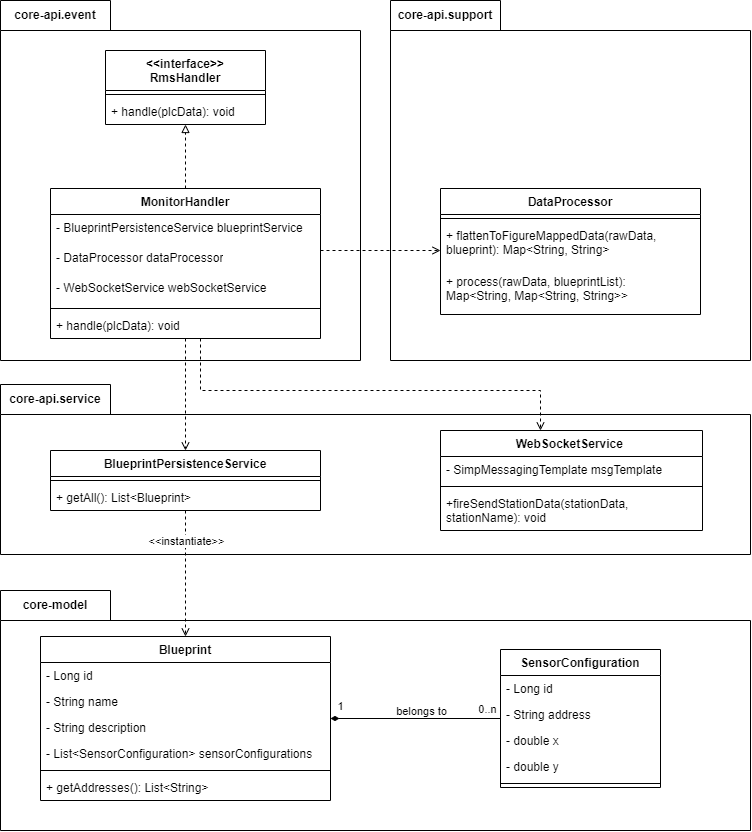

The diagram above was exported from draw.io. Its source (the exported page's mxGraphModel, read from the mxfile embedded in the PNG):
<mxGraphModel dx="2049" dy="2306" grid="1" gridSize="10" guides="1" tooltips="1" connect="1" arrows="1" fold="1" page="1" pageScale="1" pageWidth="850" pageHeight="1100" math="0" shadow="0">
  <root>
    <mxCell id="0" />
    <mxCell id="1" parent="0" />
    <mxCell id="PBAVa2eQpxDVr7yZhb9t-65" value="core-model" style="shape=folder;fontStyle=1;tabWidth=110;tabHeight=30;tabPosition=left;html=1;boundedLbl=1;labelInHeader=1;container=1;collapsible=0;whiteSpace=wrap;" parent="1" vertex="1">
      <mxGeometry x="50" y="-390" width="750" height="240" as="geometry" />
    </mxCell>
    <mxCell id="PBAVa2eQpxDVr7yZhb9t-66" value="" style="html=1;strokeColor=none;resizeWidth=1;resizeHeight=1;fillColor=none;part=1;connectable=0;allowArrows=0;deletable=0;whiteSpace=wrap;" parent="PBAVa2eQpxDVr7yZhb9t-65" vertex="1">
      <mxGeometry width="750" height="167.99999999999994" relative="1" as="geometry">
        <mxPoint y="30" as="offset" />
      </mxGeometry>
    </mxCell>
    <mxCell id="PBAVa2eQpxDVr7yZhb9t-29" value="Blueprint" style="swimlane;fontStyle=1;align=center;verticalAlign=top;childLayout=stackLayout;horizontal=1;startSize=26;horizontalStack=0;resizeParent=1;resizeParentMax=0;resizeLast=0;collapsible=1;marginBottom=0;whiteSpace=wrap;html=1;" parent="PBAVa2eQpxDVr7yZhb9t-65" vertex="1">
      <mxGeometry x="40" y="46" width="290" height="164" as="geometry" />
    </mxCell>
    <mxCell id="PBAVa2eQpxDVr7yZhb9t-30" value="- Long id" style="text;strokeColor=none;fillColor=none;align=left;verticalAlign=top;spacingLeft=4;spacingRight=4;overflow=hidden;rotatable=0;points=[[0,0.5],[1,0.5]];portConstraint=eastwest;whiteSpace=wrap;html=1;" parent="PBAVa2eQpxDVr7yZhb9t-29" vertex="1">
      <mxGeometry y="26" width="290" height="26" as="geometry" />
    </mxCell>
    <mxCell id="PBAVa2eQpxDVr7yZhb9t-33" value="- String name" style="text;strokeColor=none;fillColor=none;align=left;verticalAlign=top;spacingLeft=4;spacingRight=4;overflow=hidden;rotatable=0;points=[[0,0.5],[1,0.5]];portConstraint=eastwest;whiteSpace=wrap;html=1;" parent="PBAVa2eQpxDVr7yZhb9t-29" vertex="1">
      <mxGeometry y="52" width="290" height="26" as="geometry" />
    </mxCell>
    <mxCell id="PBAVa2eQpxDVr7yZhb9t-34" value="- String description" style="text;strokeColor=none;fillColor=none;align=left;verticalAlign=top;spacingLeft=4;spacingRight=4;overflow=hidden;rotatable=0;points=[[0,0.5],[1,0.5]];portConstraint=eastwest;whiteSpace=wrap;html=1;" parent="PBAVa2eQpxDVr7yZhb9t-29" vertex="1">
      <mxGeometry y="78" width="290" height="26" as="geometry" />
    </mxCell>
    <mxCell id="PBAVa2eQpxDVr7yZhb9t-35" value="- List&amp;lt;SensorConfiguration&amp;gt; sensorConfigurations" style="text;strokeColor=none;fillColor=none;align=left;verticalAlign=top;spacingLeft=4;spacingRight=4;overflow=hidden;rotatable=0;points=[[0,0.5],[1,0.5]];portConstraint=eastwest;whiteSpace=wrap;html=1;" parent="PBAVa2eQpxDVr7yZhb9t-29" vertex="1">
      <mxGeometry y="104" width="290" height="26" as="geometry" />
    </mxCell>
    <mxCell id="PBAVa2eQpxDVr7yZhb9t-31" value="" style="line;strokeWidth=1;fillColor=none;align=left;verticalAlign=middle;spacingTop=-1;spacingLeft=3;spacingRight=3;rotatable=0;labelPosition=right;points=[];portConstraint=eastwest;strokeColor=inherit;" parent="PBAVa2eQpxDVr7yZhb9t-29" vertex="1">
      <mxGeometry y="130" width="290" height="8" as="geometry" />
    </mxCell>
    <mxCell id="PBAVa2eQpxDVr7yZhb9t-32" value="+ getAddresses(): List&amp;lt;String&amp;gt;&amp;nbsp;" style="text;strokeColor=none;fillColor=none;align=left;verticalAlign=top;spacingLeft=4;spacingRight=4;overflow=hidden;rotatable=0;points=[[0,0.5],[1,0.5]];portConstraint=eastwest;whiteSpace=wrap;html=1;" parent="PBAVa2eQpxDVr7yZhb9t-29" vertex="1">
      <mxGeometry y="138" width="290" height="26" as="geometry" />
    </mxCell>
    <mxCell id="PBAVa2eQpxDVr7yZhb9t-13" value="SensorConfiguration" style="swimlane;fontStyle=1;align=center;verticalAlign=top;childLayout=stackLayout;horizontal=1;startSize=26;horizontalStack=0;resizeParent=1;resizeParentMax=0;resizeLast=0;collapsible=1;marginBottom=0;whiteSpace=wrap;html=1;" parent="PBAVa2eQpxDVr7yZhb9t-65" vertex="1">
      <mxGeometry x="500" y="59" width="160" height="138" as="geometry" />
    </mxCell>
    <mxCell id="PBAVa2eQpxDVr7yZhb9t-14" value="- Long id" style="text;strokeColor=none;fillColor=none;align=left;verticalAlign=top;spacingLeft=4;spacingRight=4;overflow=hidden;rotatable=0;points=[[0,0.5],[1,0.5]];portConstraint=eastwest;whiteSpace=wrap;html=1;" parent="PBAVa2eQpxDVr7yZhb9t-13" vertex="1">
      <mxGeometry y="26" width="160" height="26" as="geometry" />
    </mxCell>
    <mxCell id="PBAVa2eQpxDVr7yZhb9t-36" value="- String address" style="text;strokeColor=none;fillColor=none;align=left;verticalAlign=top;spacingLeft=4;spacingRight=4;overflow=hidden;rotatable=0;points=[[0,0.5],[1,0.5]];portConstraint=eastwest;whiteSpace=wrap;html=1;" parent="PBAVa2eQpxDVr7yZhb9t-13" vertex="1">
      <mxGeometry y="52" width="160" height="26" as="geometry" />
    </mxCell>
    <mxCell id="PBAVa2eQpxDVr7yZhb9t-37" value="- double x" style="text;strokeColor=none;fillColor=none;align=left;verticalAlign=top;spacingLeft=4;spacingRight=4;overflow=hidden;rotatable=0;points=[[0,0.5],[1,0.5]];portConstraint=eastwest;whiteSpace=wrap;html=1;" parent="PBAVa2eQpxDVr7yZhb9t-13" vertex="1">
      <mxGeometry y="78" width="160" height="26" as="geometry" />
    </mxCell>
    <mxCell id="PBAVa2eQpxDVr7yZhb9t-38" value="- double y&amp;nbsp;" style="text;strokeColor=none;fillColor=none;align=left;verticalAlign=top;spacingLeft=4;spacingRight=4;overflow=hidden;rotatable=0;points=[[0,0.5],[1,0.5]];portConstraint=eastwest;whiteSpace=wrap;html=1;" parent="PBAVa2eQpxDVr7yZhb9t-13" vertex="1">
      <mxGeometry y="104" width="160" height="26" as="geometry" />
    </mxCell>
    <mxCell id="PBAVa2eQpxDVr7yZhb9t-15" value="" style="line;strokeWidth=1;fillColor=none;align=left;verticalAlign=middle;spacingTop=-1;spacingLeft=3;spacingRight=3;rotatable=0;labelPosition=right;points=[];portConstraint=eastwest;strokeColor=inherit;" parent="PBAVa2eQpxDVr7yZhb9t-13" vertex="1">
      <mxGeometry y="130" width="160" height="8" as="geometry" />
    </mxCell>
    <mxCell id="PBAVa2eQpxDVr7yZhb9t-45" style="edgeStyle=orthogonalEdgeStyle;rounded=0;orthogonalLoop=1;jettySize=auto;html=1;endArrow=diamondThin;endFill=1;" parent="PBAVa2eQpxDVr7yZhb9t-65" source="PBAVa2eQpxDVr7yZhb9t-13" target="PBAVa2eQpxDVr7yZhb9t-29" edge="1">
      <mxGeometry relative="1" as="geometry">
        <mxPoint x="470" y="125" as="sourcePoint" />
        <mxPoint x="300" y="125" as="targetPoint" />
        <Array as="points" />
      </mxGeometry>
    </mxCell>
    <mxCell id="PBAVa2eQpxDVr7yZhb9t-46" value="1" style="edgeLabel;html=1;align=center;verticalAlign=middle;resizable=0;points=[];" parent="PBAVa2eQpxDVr7yZhb9t-45" vertex="1" connectable="0">
      <mxGeometry x="0.9301" y="-1" relative="1" as="geometry">
        <mxPoint x="4" y="-12" as="offset" />
      </mxGeometry>
    </mxCell>
    <mxCell id="PBAVa2eQpxDVr7yZhb9t-47" value="0..n" style="edgeLabel;html=1;align=center;verticalAlign=middle;resizable=0;points=[];" parent="PBAVa2eQpxDVr7yZhb9t-45" vertex="1" connectable="0">
      <mxGeometry x="-0.9" y="-1" relative="1" as="geometry">
        <mxPoint x="-5" y="-9" as="offset" />
      </mxGeometry>
    </mxCell>
    <mxCell id="PBAVa2eQpxDVr7yZhb9t-48" value="belongs to" style="edgeLabel;html=1;align=center;verticalAlign=middle;resizable=0;points=[];" parent="PBAVa2eQpxDVr7yZhb9t-45" vertex="1" connectable="0">
      <mxGeometry x="0.1392" relative="1" as="geometry">
        <mxPoint x="17" y="-8" as="offset" />
      </mxGeometry>
    </mxCell>
    <mxCell id="PBAVa2eQpxDVr7yZhb9t-59" value="core-api.service" style="shape=folder;fontStyle=1;tabWidth=110;tabHeight=30;tabPosition=left;html=1;boundedLbl=1;labelInHeader=1;container=1;collapsible=0;whiteSpace=wrap;" parent="1" vertex="1">
      <mxGeometry x="50" y="-596" width="750" height="170" as="geometry" />
    </mxCell>
    <mxCell id="PBAVa2eQpxDVr7yZhb9t-60" value="" style="html=1;strokeColor=none;resizeWidth=1;resizeHeight=1;fillColor=none;part=1;connectable=0;allowArrows=0;deletable=0;whiteSpace=wrap;" parent="PBAVa2eQpxDVr7yZhb9t-59" vertex="1">
      <mxGeometry width="750" height="118.99999999999996" relative="1" as="geometry">
        <mxPoint y="30" as="offset" />
      </mxGeometry>
    </mxCell>
    <mxCell id="PBAVa2eQpxDVr7yZhb9t-17" value="&lt;span style=&quot;text-align: left;&quot;&gt;WebSocketService&amp;nbsp;&lt;/span&gt;" style="swimlane;fontStyle=1;align=center;verticalAlign=top;childLayout=stackLayout;horizontal=1;startSize=26;horizontalStack=0;resizeParent=1;resizeParentMax=0;resizeLast=0;collapsible=1;marginBottom=0;whiteSpace=wrap;html=1;" parent="PBAVa2eQpxDVr7yZhb9t-59" vertex="1">
      <mxGeometry x="440" y="46" width="262" height="100" as="geometry" />
    </mxCell>
    <mxCell id="PBAVa2eQpxDVr7yZhb9t-18" value="- SimpMessagingTemplate msgTemplate" style="text;strokeColor=none;fillColor=none;align=left;verticalAlign=top;spacingLeft=4;spacingRight=4;overflow=hidden;rotatable=0;points=[[0,0.5],[1,0.5]];portConstraint=eastwest;whiteSpace=wrap;html=1;" parent="PBAVa2eQpxDVr7yZhb9t-17" vertex="1">
      <mxGeometry y="26" width="262" height="26" as="geometry" />
    </mxCell>
    <mxCell id="PBAVa2eQpxDVr7yZhb9t-19" value="" style="line;strokeWidth=1;fillColor=none;align=left;verticalAlign=middle;spacingTop=-1;spacingLeft=3;spacingRight=3;rotatable=0;labelPosition=right;points=[];portConstraint=eastwest;strokeColor=inherit;" parent="PBAVa2eQpxDVr7yZhb9t-17" vertex="1">
      <mxGeometry y="52" width="262" height="8" as="geometry" />
    </mxCell>
    <mxCell id="PBAVa2eQpxDVr7yZhb9t-20" value="+fireSendStationData(stationData, stationName): void&amp;nbsp;" style="text;strokeColor=none;fillColor=none;align=left;verticalAlign=top;spacingLeft=4;spacingRight=4;overflow=hidden;rotatable=0;points=[[0,0.5],[1,0.5]];portConstraint=eastwest;whiteSpace=wrap;html=1;" parent="PBAVa2eQpxDVr7yZhb9t-17" vertex="1">
      <mxGeometry y="60" width="262" height="40" as="geometry" />
    </mxCell>
    <mxCell id="PBAVa2eQpxDVr7yZhb9t-21" value="&lt;span style=&quot;text-align: left;&quot;&gt;BlueprintPersistenceService&lt;/span&gt;" style="swimlane;fontStyle=1;align=center;verticalAlign=top;childLayout=stackLayout;horizontal=1;startSize=26;horizontalStack=0;resizeParent=1;resizeParentMax=0;resizeLast=0;collapsible=1;marginBottom=0;whiteSpace=wrap;html=1;" parent="PBAVa2eQpxDVr7yZhb9t-59" vertex="1">
      <mxGeometry x="50" y="66" width="270" height="60" as="geometry" />
    </mxCell>
    <mxCell id="PBAVa2eQpxDVr7yZhb9t-23" value="" style="line;strokeWidth=1;fillColor=none;align=left;verticalAlign=middle;spacingTop=-1;spacingLeft=3;spacingRight=3;rotatable=0;labelPosition=right;points=[];portConstraint=eastwest;strokeColor=inherit;" parent="PBAVa2eQpxDVr7yZhb9t-21" vertex="1">
      <mxGeometry y="26" width="270" height="8" as="geometry" />
    </mxCell>
    <mxCell id="PBAVa2eQpxDVr7yZhb9t-24" value="+ getAll(): List&amp;lt;Blueprint&amp;gt;" style="text;strokeColor=none;fillColor=none;align=left;verticalAlign=top;spacingLeft=4;spacingRight=4;overflow=hidden;rotatable=0;points=[[0,0.5],[1,0.5]];portConstraint=eastwest;whiteSpace=wrap;html=1;" parent="PBAVa2eQpxDVr7yZhb9t-21" vertex="1">
      <mxGeometry y="34" width="270" height="26" as="geometry" />
    </mxCell>
    <mxCell id="PBAVa2eQpxDVr7yZhb9t-51" value="core-api.support" style="shape=folder;fontStyle=1;tabWidth=110;tabHeight=30;tabPosition=left;html=1;boundedLbl=1;labelInHeader=1;container=1;collapsible=0;whiteSpace=wrap;" parent="1" vertex="1">
      <mxGeometry x="440" y="-980" width="360" height="360" as="geometry" />
    </mxCell>
    <mxCell id="PBAVa2eQpxDVr7yZhb9t-52" value="" style="html=1;strokeColor=none;resizeWidth=1;resizeHeight=1;fillColor=none;part=1;connectable=0;allowArrows=0;deletable=0;whiteSpace=wrap;" parent="PBAVa2eQpxDVr7yZhb9t-51" vertex="1">
      <mxGeometry width="360" height="251.99999999999994" relative="1" as="geometry">
        <mxPoint y="30" as="offset" />
      </mxGeometry>
    </mxCell>
    <mxCell id="PBAVa2eQpxDVr7yZhb9t-5" value="DataProcessor" style="swimlane;fontStyle=1;align=center;verticalAlign=top;childLayout=stackLayout;horizontal=1;startSize=26;horizontalStack=0;resizeParent=1;resizeParentMax=0;resizeLast=0;collapsible=1;marginBottom=0;whiteSpace=wrap;html=1;" parent="PBAVa2eQpxDVr7yZhb9t-51" vertex="1">
      <mxGeometry x="50" y="188" width="260" height="126" as="geometry" />
    </mxCell>
    <mxCell id="PBAVa2eQpxDVr7yZhb9t-7" value="" style="line;strokeWidth=1;fillColor=none;align=left;verticalAlign=middle;spacingTop=-1;spacingLeft=3;spacingRight=3;rotatable=0;labelPosition=right;points=[];portConstraint=eastwest;strokeColor=inherit;" parent="PBAVa2eQpxDVr7yZhb9t-5" vertex="1">
      <mxGeometry y="26" width="260" height="8" as="geometry" />
    </mxCell>
    <mxCell id="PBAVa2eQpxDVr7yZhb9t-8" value="+ flattenToFigureMappedData(rawData, blueprint): Map&amp;lt;String, String&amp;gt;" style="text;strokeColor=none;fillColor=none;align=left;verticalAlign=top;spacingLeft=4;spacingRight=4;overflow=hidden;rotatable=0;points=[[0,0.5],[1,0.5]];portConstraint=eastwest;whiteSpace=wrap;html=1;" parent="PBAVa2eQpxDVr7yZhb9t-5" vertex="1">
      <mxGeometry y="34" width="260" height="46" as="geometry" />
    </mxCell>
    <mxCell id="PBAVa2eQpxDVr7yZhb9t-28" value="+ process(rawData, blueprintList):&amp;nbsp;&lt;div&gt;Map&amp;lt;String, Map&amp;lt;String, String&amp;gt;&amp;gt;&lt;/div&gt;" style="text;strokeColor=none;fillColor=none;align=left;verticalAlign=top;spacingLeft=4;spacingRight=4;overflow=hidden;rotatable=0;points=[[0,0.5],[1,0.5]];portConstraint=eastwest;whiteSpace=wrap;html=1;" parent="PBAVa2eQpxDVr7yZhb9t-5" vertex="1">
      <mxGeometry y="80" width="260" height="46" as="geometry" />
    </mxCell>
    <mxCell id="PBAVa2eQpxDVr7yZhb9t-49" value="core-api.event" style="shape=folder;fontStyle=1;tabWidth=110;tabHeight=30;tabPosition=left;html=1;boundedLbl=1;labelInHeader=1;container=1;collapsible=0;whiteSpace=wrap;" parent="1" vertex="1">
      <mxGeometry x="50" y="-980" width="360" height="360" as="geometry" />
    </mxCell>
    <mxCell id="PBAVa2eQpxDVr7yZhb9t-50" value="" style="html=1;strokeColor=none;resizeWidth=1;resizeHeight=1;fillColor=none;part=1;connectable=0;allowArrows=0;deletable=0;whiteSpace=wrap;" parent="PBAVa2eQpxDVr7yZhb9t-49" vertex="1">
      <mxGeometry width="360" height="251.99999999999994" relative="1" as="geometry">
        <mxPoint y="30" as="offset" />
      </mxGeometry>
    </mxCell>
    <mxCell id="PBAVa2eQpxDVr7yZhb9t-1" value="&amp;lt;&amp;lt;interface&amp;gt;&amp;gt;&lt;br&gt;RmsHandler" style="swimlane;fontStyle=1;align=center;verticalAlign=top;childLayout=stackLayout;horizontal=1;startSize=40;horizontalStack=0;resizeParent=1;resizeParentMax=0;resizeLast=0;collapsible=1;marginBottom=0;whiteSpace=wrap;html=1;" parent="1" vertex="1">
      <mxGeometry x="155" y="-930" width="160" height="74" as="geometry" />
    </mxCell>
    <mxCell id="PBAVa2eQpxDVr7yZhb9t-3" value="" style="line;strokeWidth=1;fillColor=none;align=left;verticalAlign=middle;spacingTop=-1;spacingLeft=3;spacingRight=3;rotatable=0;labelPosition=right;points=[];portConstraint=eastwest;strokeColor=inherit;" parent="PBAVa2eQpxDVr7yZhb9t-1" vertex="1">
      <mxGeometry y="40" width="160" height="8" as="geometry" />
    </mxCell>
    <mxCell id="PBAVa2eQpxDVr7yZhb9t-4" value="+ handle(plcData): void" style="text;strokeColor=none;fillColor=none;align=left;verticalAlign=top;spacingLeft=4;spacingRight=4;overflow=hidden;rotatable=0;points=[[0,0.5],[1,0.5]];portConstraint=eastwest;whiteSpace=wrap;html=1;" parent="PBAVa2eQpxDVr7yZhb9t-1" vertex="1">
      <mxGeometry y="48" width="160" height="26" as="geometry" />
    </mxCell>
    <mxCell id="PBAVa2eQpxDVr7yZhb9t-39" style="edgeStyle=orthogonalEdgeStyle;rounded=0;orthogonalLoop=1;jettySize=auto;html=1;dashed=1;endArrow=block;endFill=0;" parent="1" source="PBAVa2eQpxDVr7yZhb9t-9" target="PBAVa2eQpxDVr7yZhb9t-1" edge="1">
      <mxGeometry relative="1" as="geometry" />
    </mxCell>
    <mxCell id="PBAVa2eQpxDVr7yZhb9t-40" style="edgeStyle=orthogonalEdgeStyle;rounded=0;orthogonalLoop=1;jettySize=auto;html=1;dashed=1;endArrow=open;endFill=0;" parent="1" source="PBAVa2eQpxDVr7yZhb9t-9" target="PBAVa2eQpxDVr7yZhb9t-5" edge="1">
      <mxGeometry relative="1" as="geometry">
        <Array as="points">
          <mxPoint x="440" y="-730" />
          <mxPoint x="440" y="-730" />
        </Array>
      </mxGeometry>
    </mxCell>
    <mxCell id="PBAVa2eQpxDVr7yZhb9t-41" style="edgeStyle=orthogonalEdgeStyle;rounded=0;orthogonalLoop=1;jettySize=auto;html=1;dashed=1;endArrow=open;endFill=0;" parent="1" source="PBAVa2eQpxDVr7yZhb9t-9" target="PBAVa2eQpxDVr7yZhb9t-21" edge="1">
      <mxGeometry relative="1" as="geometry">
        <Array as="points">
          <mxPoint x="235" y="-590" />
          <mxPoint x="235" y="-590" />
        </Array>
      </mxGeometry>
    </mxCell>
    <mxCell id="PBAVa2eQpxDVr7yZhb9t-42" style="edgeStyle=orthogonalEdgeStyle;rounded=0;orthogonalLoop=1;jettySize=auto;html=1;dashed=1;endArrow=open;endFill=0;" parent="1" source="PBAVa2eQpxDVr7yZhb9t-9" target="PBAVa2eQpxDVr7yZhb9t-17" edge="1">
      <mxGeometry relative="1" as="geometry">
        <Array as="points">
          <mxPoint x="250" y="-590" />
          <mxPoint x="590" y="-590" />
        </Array>
      </mxGeometry>
    </mxCell>
    <mxCell id="PBAVa2eQpxDVr7yZhb9t-9" value="MonitorHandler" style="swimlane;fontStyle=1;align=center;verticalAlign=top;childLayout=stackLayout;horizontal=1;startSize=26;horizontalStack=0;resizeParent=1;resizeParentMax=0;resizeLast=0;collapsible=1;marginBottom=0;whiteSpace=wrap;html=1;" parent="1" vertex="1">
      <mxGeometry x="100" y="-792" width="270" height="150" as="geometry" />
    </mxCell>
    <mxCell id="PBAVa2eQpxDVr7yZhb9t-25" value="- BlueprintPersistenceService blueprintService&amp;nbsp;" style="text;strokeColor=none;fillColor=none;align=left;verticalAlign=top;spacingLeft=4;spacingRight=4;overflow=hidden;rotatable=0;points=[[0,0.5],[1,0.5]];portConstraint=eastwest;whiteSpace=wrap;html=1;" parent="PBAVa2eQpxDVr7yZhb9t-9" vertex="1">
      <mxGeometry y="26" width="270" height="30" as="geometry" />
    </mxCell>
    <mxCell id="PBAVa2eQpxDVr7yZhb9t-27" value="- DataProcessor dataProcessor" style="text;strokeColor=none;fillColor=none;align=left;verticalAlign=top;spacingLeft=4;spacingRight=4;overflow=hidden;rotatable=0;points=[[0,0.5],[1,0.5]];portConstraint=eastwest;whiteSpace=wrap;html=1;" parent="PBAVa2eQpxDVr7yZhb9t-9" vertex="1">
      <mxGeometry y="56" width="270" height="30" as="geometry" />
    </mxCell>
    <mxCell id="PBAVa2eQpxDVr7yZhb9t-26" value="- WebSocketService webSocketService" style="text;strokeColor=none;fillColor=none;align=left;verticalAlign=top;spacingLeft=4;spacingRight=4;overflow=hidden;rotatable=0;points=[[0,0.5],[1,0.5]];portConstraint=eastwest;whiteSpace=wrap;html=1;" parent="PBAVa2eQpxDVr7yZhb9t-9" vertex="1">
      <mxGeometry y="86" width="270" height="30" as="geometry" />
    </mxCell>
    <mxCell id="PBAVa2eQpxDVr7yZhb9t-11" value="" style="line;strokeWidth=1;fillColor=none;align=left;verticalAlign=middle;spacingTop=-1;spacingLeft=3;spacingRight=3;rotatable=0;labelPosition=right;points=[];portConstraint=eastwest;strokeColor=inherit;" parent="PBAVa2eQpxDVr7yZhb9t-9" vertex="1">
      <mxGeometry y="116" width="270" height="8" as="geometry" />
    </mxCell>
    <mxCell id="PBAVa2eQpxDVr7yZhb9t-12" value="+ handle(plcData): void" style="text;strokeColor=none;fillColor=none;align=left;verticalAlign=top;spacingLeft=4;spacingRight=4;overflow=hidden;rotatable=0;points=[[0,0.5],[1,0.5]];portConstraint=eastwest;whiteSpace=wrap;html=1;" parent="PBAVa2eQpxDVr7yZhb9t-9" vertex="1">
      <mxGeometry y="124" width="270" height="26" as="geometry" />
    </mxCell>
    <mxCell id="PBAVa2eQpxDVr7yZhb9t-43" style="edgeStyle=orthogonalEdgeStyle;rounded=0;orthogonalLoop=1;jettySize=auto;html=1;dashed=1;endArrow=open;endFill=0;" parent="1" source="PBAVa2eQpxDVr7yZhb9t-21" target="PBAVa2eQpxDVr7yZhb9t-29" edge="1">
      <mxGeometry relative="1" as="geometry">
        <Array as="points">
          <mxPoint x="225" y="-490" />
          <mxPoint x="225" y="-490" />
        </Array>
      </mxGeometry>
    </mxCell>
    <mxCell id="PBAVa2eQpxDVr7yZhb9t-44" value="&amp;lt;&amp;lt;instantiate&amp;gt;&amp;gt;" style="edgeLabel;html=1;align=center;verticalAlign=middle;resizable=0;points=[];" parent="PBAVa2eQpxDVr7yZhb9t-43" vertex="1" connectable="0">
      <mxGeometry x="-0.1477" relative="1" as="geometry">
        <mxPoint y="-24" as="offset" />
      </mxGeometry>
    </mxCell>
  </root>
</mxGraphModel>